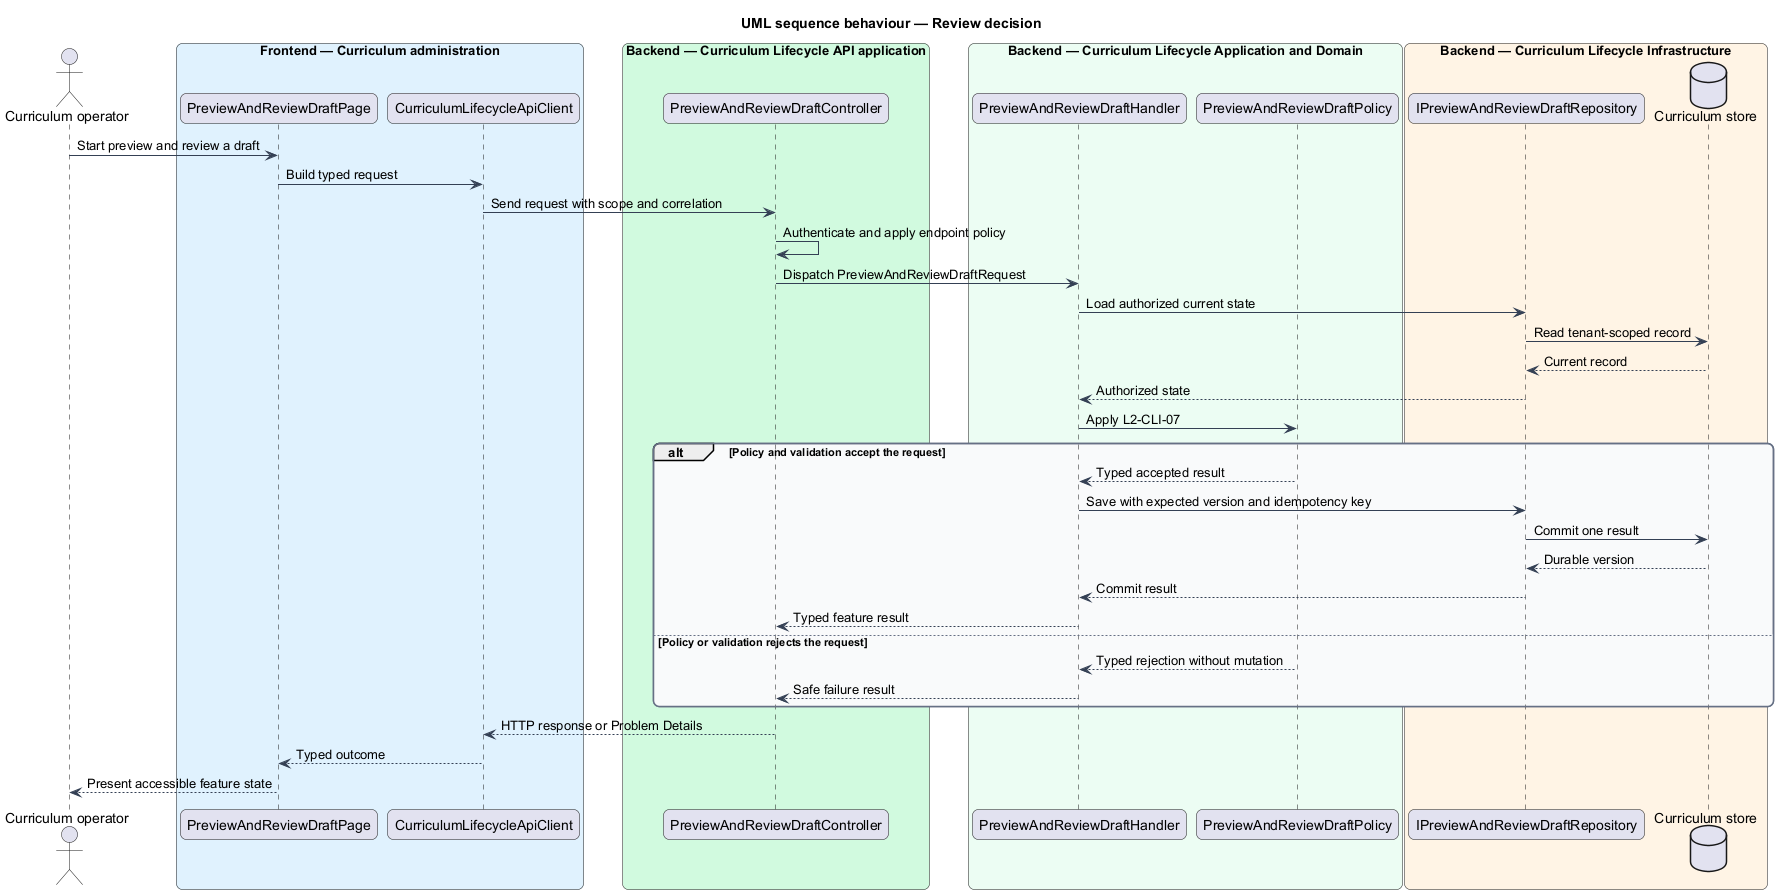

The diagram above was rendered by PlantUML. Its source (embedded in the PNG):
@startuml
title UML sequence behaviour — Review decision
skinparam backgroundColor #FFFFFF
skinparam shadowing false
skinparam roundcorner 12
skinparam defaultFontName Arial
skinparam ArrowColor #344054
skinparam rectangle {
  BorderColor #344054
  FontColor #101828
}
skinparam package {
  BorderColor #667085
  FontColor #101828
  BackgroundColor #F9FAFB
}
actor "Curriculum operator" as actor
box "Frontend — Curriculum administration" #E0F2FE
  participant "PreviewAndReviewDraftPage" as entry
  participant "CurriculumLifecycleApiClient" as client
end box
box "Backend — Curriculum Lifecycle API application" #D1FADF
  participant "PreviewAndReviewDraftController" as controller
end box
box "Backend — Curriculum Lifecycle Application and Domain" #ECFDF3
  participant "PreviewAndReviewDraftHandler" as handler
  participant "PreviewAndReviewDraftPolicy" as policy
end box
box "Backend — Curriculum Lifecycle Infrastructure" #FFF4E5
  participant "IPreviewAndReviewDraftRepository" as repository
  database "Curriculum store" as store
end box
actor -> entry : Start preview and review a draft
entry -> client : Build typed request
client -> controller : Send request with scope and correlation
controller -> controller : Authenticate and apply endpoint policy
controller -> handler : Dispatch PreviewAndReviewDraftRequest
handler -> repository : Load authorized current state
repository -> store : Read tenant-scoped record
store --> repository : Current record
repository --> handler : Authorized state
handler -> policy : Apply L2-CLI-07
alt Policy and validation accept the request
  policy --> handler : Typed accepted result
  handler -> repository : Save with expected version and idempotency key
  repository -> store : Commit one result
  store --> repository : Durable version
  repository --> handler : Commit result
  handler --> controller : Typed feature result
else Policy or validation rejects the request
  policy --> handler : Typed rejection without mutation
  handler --> controller : Safe failure result
end
controller --> client : HTTP response or Problem Details
client --> entry : Typed outcome
entry --> actor : Present accessible feature state
@enduml